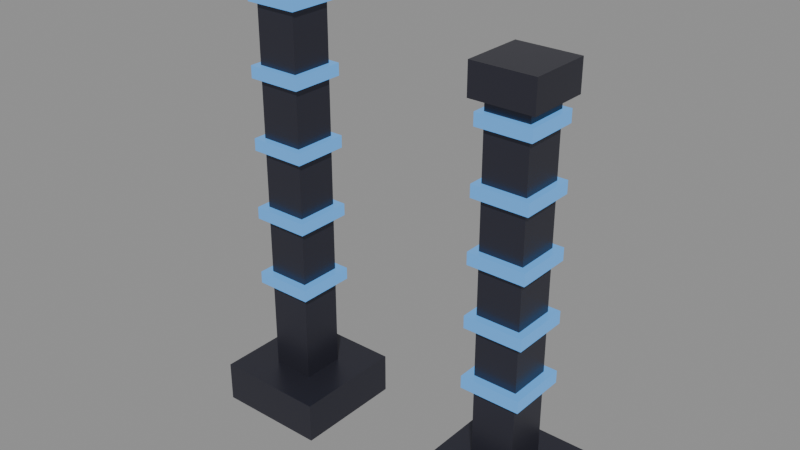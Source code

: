 # Source: source.blend  (saved by Blender 4.2.67; exported with 4.5.12 LTS)
import bpy
from mathutils import Matrix  # noqa: F401  (used for matrix-valued properties, if any)

bpy.ops.wm.read_factory_settings(use_empty=True)
scene = bpy.context.scene
scene.name = 'neon-signal-pylon-v07'

# ---- materials (node trees are filled in below, after node groups)
mat_neonpylon_post = bpy.data.materials.new('NeonPylon_Post')
mat_neonpylon_post.diffuse_color = (0.05, 0.05, 0.07, 1.0)
mat_neonpylon_blue = bpy.data.materials.new('NeonPylon_Blue')
mat_neonpylon_blue.diffuse_color = (0.01, 0.01, 0.02, 1.0)

# ---- material node trees
mat_neonpylon_post.use_nodes = True; mat_neonpylon_post.node_tree.nodes.clear()
_N = mat_neonpylon_post.node_tree.nodes; _L = mat_neonpylon_post.node_tree.links
n0 = _N.new('ShaderNodeBsdfPrincipled'); n0.name = 'Principled BSDF'; n0.location = (10, 300)
n0.inputs[0].default_value = (0.05, 0.05, 0.07, 1.0)
n0.inputs[1].default_value = 0.6
n0.inputs[2].default_value = 0.35
n0.inputs[27].default_value = (0.0, 0.0, 0.0, 1.0)
n1 = _N.new('ShaderNodeOutputMaterial'); n1.name = 'Material Output'; n1.location = (300, 300)
_L.new(n0.outputs[0], n1.inputs[0])
n1.is_active_output = True
mat_neonpylon_blue.use_nodes = True; mat_neonpylon_blue.node_tree.nodes.clear()
_N = mat_neonpylon_blue.node_tree.nodes; _L = mat_neonpylon_blue.node_tree.links
n0 = _N.new('ShaderNodeBsdfPrincipled'); n0.name = 'Principled BSDF'; n0.location = (10, 300)
n0.inputs[0].default_value = (0.01, 0.01, 0.02, 1.0)
n0.inputs[2].default_value = 0.4
n0.inputs[27].default_value = (0.12, 0.45, 1.0, 1.0)
n0.inputs[28].default_value = 0.85
n1 = _N.new('ShaderNodeOutputMaterial'); n1.name = 'Material Output'; n1.location = (300, 300)
_L.new(n0.outputs[0], n1.inputs[0])
n1.is_active_output = True

# ---- meshes
me_neon_pylon_post_nocol_mesh = bpy.data.meshes.new('neon_pylon_post_nocol_mesh')
me_neon_pylon_post_nocol_mesh.from_pydata([(-1.75, -0.55, 0.0), (-1.75, -0.55, 0.4), (-1.75, 0.55, 0.0), (-1.75, 0.55, 0.4), (-0.65, -0.55, 0.0), (-0.65, -0.55, 0.4), (-0.65, 0.55, 0.0), (-0.65, 0.55, 0.4), (-1.41, -0.21, 0.4), (-1.41, -0.21, 4.347), (-1.41, 0.21, 0.4), (-1.41, 0.21, 4.347), (-0.99, -0.21, 0.4), (-0.99, -0.21, 4.347), (-0.99, 0.21, 0.4), (-0.99, 0.21, 4.347), (-1.504, -0.3041, 4.347), (-1.504, -0.3041, 4.647), (-1.504, 0.3041, 4.347), (-1.504, 0.3041, 4.647), (-0.8959, -0.3041, 4.347), (-0.8959, -0.3041, 4.647), (-0.8959, 0.3041, 4.347), (-0.8959, 0.3041, 4.647), (0.65, -0.55, 0.0), (0.65, -0.55, 0.4), (0.65, 0.55, 0.0), (0.65, 0.55, 0.4), (1.75, -0.55, 0.0), (1.75, -0.55, 0.4), (1.75, 0.55, 0.0), (1.75, 0.55, 0.4), (0.99, -0.21, 0.4), (0.99, -0.21, 3.794), (0.99, 0.21, 0.4), (0.99, 0.21, 3.794), (1.41, -0.21, 0.4), (1.41, -0.21, 3.794), (1.41, 0.21, 0.4), (1.41, 0.21, 3.794), (0.8959, -0.3041, 3.794), (0.8959, -0.3041, 4.094), (0.8959, 0.3041, 3.794), (0.8959, 0.3041, 4.094), (1.504, -0.3041, 3.794), (1.504, -0.3041, 4.094), (1.504, 0.3041, 3.794), (1.504, 0.3041, 4.094)], [], [(0, 1, 3, 2), (2, 3, 7, 6), (6, 7, 5, 4), (4, 5, 1, 0), (2, 6, 4, 0), (7, 3, 1, 5), (8, 9, 11, 10), (10, 11, 15, 14), (14, 15, 13, 12), (12, 13, 9, 8), (10, 14, 12, 8), (15, 11, 9, 13), (16, 17, 19, 18), (18, 19, 23, 22), (22, 23, 21, 20), (20, 21, 17, 16), (18, 22, 20, 16), (23, 19, 17, 21), (24, 25, 27, 26), (26, 27, 31, 30), (30, 31, 29, 28), (28, 29, 25, 24), (26, 30, 28, 24), (31, 27, 25, 29), (32, 33, 35, 34), (34, 35, 39, 38), (38, 39, 37, 36), (36, 37, 33, 32), (34, 38, 36, 32), (39, 35, 33, 37), (40, 41, 43, 42), (42, 43, 47, 46), (46, 47, 45, 44), (44, 45, 41, 40), (42, 46, 44, 40), (47, 43, 41, 45)])
me_neon_pylon_post_nocol_mesh.materials.append(mat_neonpylon_post)
me_neon_pylon_post_nocol_mesh.update()
me_neon_pylon_band_blue_noshadow_nocol_mesh = bpy.data.meshes.new('neon_pylon_band_blue_noshadow_nocol_mesh')
me_neon_pylon_band_blue_noshadow_nocol_mesh.from_pydata([(-1.49, -0.29, 1.327), (-1.49, -0.29, 1.447), (-1.49, 0.29, 1.327), (-1.49, 0.29, 1.447), (-0.91, -0.29, 1.327), (-0.91, -0.29, 1.447), (-0.91, 0.29, 1.327), (-0.91, 0.29, 1.447), (-1.484, -0.2837, 2.017), (-1.484, -0.2837, 2.137), (-1.484, 0.2837, 2.017), (-1.484, 0.2837, 2.137), (-0.9163, -0.2837, 2.017), (-0.9163, -0.2837, 2.137), (-0.9163, 0.2837, 2.017), (-0.9163, 0.2837, 2.137), (-1.477, -0.2774, 2.708), (-1.477, -0.2774, 2.828), (-1.477, 0.2774, 2.708), (-1.477, 0.2774, 2.828), (-0.9226, -0.2774, 2.708), (-0.9226, -0.2774, 2.828), (-0.9226, 0.2774, 2.708), (-0.9226, 0.2774, 2.828), (-1.471, -0.2712, 3.399), (-1.471, -0.2712, 3.519), (-1.471, 0.2712, 3.399), (-1.471, 0.2712, 3.519), (-0.9288, -0.2712, 3.399), (-0.9288, -0.2712, 3.519), (-0.9288, 0.2712, 3.399), (-0.9288, 0.2712, 3.519), (-1.465, -0.2649, 4.089), (-1.465, -0.2649, 4.209), (-1.465, 0.2649, 4.089), (-1.465, 0.2649, 4.209), (-0.9351, -0.2649, 4.089), (-0.9351, -0.2649, 4.209), (-0.9351, 0.2649, 4.089), (-0.9351, 0.2649, 4.209), (0.91, -0.29, 1.189), (0.91, -0.29, 1.309), (0.91, 0.29, 1.189), (0.91, 0.29, 1.309), (1.49, -0.29, 1.189), (1.49, -0.29, 1.309), (1.49, 0.29, 1.189), (1.49, 0.29, 1.309), (0.9163, -0.2837, 1.783), (0.9163, -0.2837, 1.903), (0.9163, 0.2837, 1.783), (0.9163, 0.2837, 1.903), (1.484, -0.2837, 1.783), (1.484, -0.2837, 1.903), (1.484, 0.2837, 1.783), (1.484, 0.2837, 1.903), (0.9226, -0.2774, 2.377), (0.9226, -0.2774, 2.497), (0.9226, 0.2774, 2.377), (0.9226, 0.2774, 2.497), (1.477, -0.2774, 2.377), (1.477, -0.2774, 2.497), (1.477, 0.2774, 2.377), (1.477, 0.2774, 2.497), (0.9288, -0.2712, 2.971), (0.9288, -0.2712, 3.091), (0.9288, 0.2712, 2.971), (0.9288, 0.2712, 3.091), (1.471, -0.2712, 2.971), (1.471, -0.2712, 3.091), (1.471, 0.2712, 2.971), (1.471, 0.2712, 3.091), (0.9351, -0.2649, 3.565), (0.9351, -0.2649, 3.685), (0.9351, 0.2649, 3.565), (0.9351, 0.2649, 3.685), (1.465, -0.2649, 3.565), (1.465, -0.2649, 3.685), (1.465, 0.2649, 3.565), (1.465, 0.2649, 3.685)], [], [(0, 1, 3, 2), (2, 3, 7, 6), (6, 7, 5, 4), (4, 5, 1, 0), (2, 6, 4, 0), (7, 3, 1, 5), (8, 9, 11, 10), (10, 11, 15, 14), (14, 15, 13, 12), (12, 13, 9, 8), (10, 14, 12, 8), (15, 11, 9, 13), (16, 17, 19, 18), (18, 19, 23, 22), (22, 23, 21, 20), (20, 21, 17, 16), (18, 22, 20, 16), (23, 19, 17, 21), (24, 25, 27, 26), (26, 27, 31, 30), (30, 31, 29, 28), (28, 29, 25, 24), (26, 30, 28, 24), (31, 27, 25, 29), (32, 33, 35, 34), (34, 35, 39, 38), (38, 39, 37, 36), (36, 37, 33, 32), (34, 38, 36, 32), (39, 35, 33, 37), (40, 41, 43, 42), (42, 43, 47, 46), (46, 47, 45, 44), (44, 45, 41, 40), (42, 46, 44, 40), (47, 43, 41, 45), (48, 49, 51, 50), (50, 51, 55, 54), (54, 55, 53, 52), (52, 53, 49, 48), (50, 54, 52, 48), (55, 51, 49, 53), (56, 57, 59, 58), (58, 59, 63, 62), (62, 63, 61, 60), (60, 61, 57, 56), (58, 62, 60, 56), (63, 59, 57, 61), (64, 65, 67, 66), (66, 67, 71, 70), (70, 71, 69, 68), (68, 69, 65, 64), (66, 70, 68, 64), (71, 67, 65, 69), (72, 73, 75, 74), (74, 75, 79, 78), (78, 79, 77, 76), (76, 77, 73, 72), (74, 78, 76, 72), (79, 75, 73, 77)])
me_neon_pylon_band_blue_noshadow_nocol_mesh.materials.append(mat_neonpylon_blue)
me_neon_pylon_band_blue_noshadow_nocol_mesh.update()

# ---- objects
ob_neon_pylon_post_nocol = bpy.data.objects.new('neon_pylon_post_nocol', me_neon_pylon_post_nocol_mesh)
ob_neon_pylon_band_blue_noshadow_nocol = bpy.data.objects.new('neon_pylon_band_blue_noshadow_nocol', me_neon_pylon_band_blue_noshadow_nocol_mesh)

# ---- transforms, parenting, visibility, modifiers, constraints
ob_neon_pylon_post_nocol.location = (0.0, 0.0, 0.0)
ob_neon_pylon_band_blue_noshadow_nocol.location = (0.0, 0.0, 0.0)

# ---- collection membership
scene.collection.objects.link(ob_neon_pylon_post_nocol)
scene.collection.objects.link(ob_neon_pylon_band_blue_noshadow_nocol)

# ---- scene / render settings (as saved in the file)
scene.frame_start = 1; scene.frame_end = 250; scene.frame_set(1)
scene.render.engine = 'BLENDER_EEVEE_NEXT'
bpy.context.view_layer.update()

# ---- added for rendering (the .blend has no active camera and no usable light): camera, sun + grey world if the file has none
cam_auto = bpy.data.cameras.new('AutoCamera')
cam_auto.lens = 50.0
cam_auto.sensor_width = 36.0
cam_auto.clip_end = 1000.0
ob_auto_camera = bpy.data.objects.new('AutoCamera', cam_auto)
scene.collection.objects.link(ob_auto_camera)
ob_auto_camera.location = (5.47783, -6.57339, 6.70566)
ob_auto_camera.rotation_euler = (1.09748, -7.21219e-08, 0.694738)
scene.camera = ob_auto_camera
light_auto_sun = bpy.data.lights.new('AutoSun', 'SUN')
light_auto_sun.energy = 3.0
light_auto_sun.angle = 0.0523599
ob_auto_sun = bpy.data.objects.new('AutoSun', light_auto_sun)
scene.collection.objects.link(ob_auto_sun)
ob_auto_sun.rotation_euler = (0.872665, 0.174533, 0.523599)
if scene.world is None:
    world_auto = bpy.data.worlds.new('AutoWorld')
    world_auto.color = (0.3, 0.3, 0.3)
    scene.world = world_auto
bpy.context.view_layer.update()
